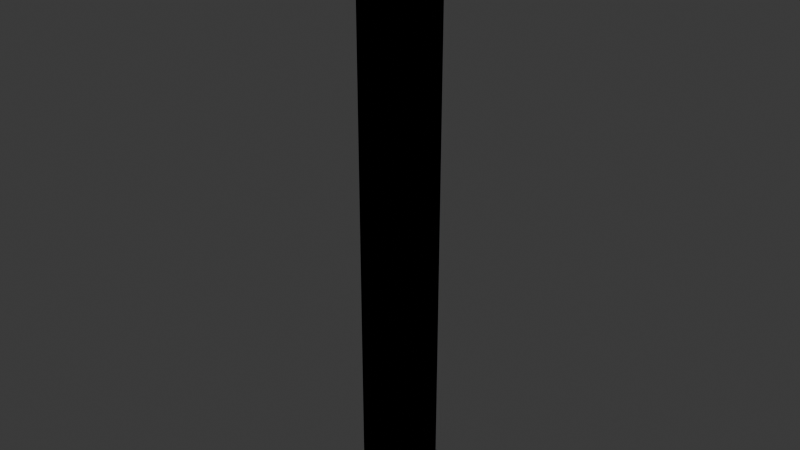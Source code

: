 # Source: edge.blend  (saved by Blender 4.0.36; exported with 4.5.12 LTS)
import bpy
from mathutils import Matrix  # noqa: F401  (used for matrix-valued properties, if any)

bpy.ops.wm.read_factory_settings(use_empty=True)
scene = bpy.context.scene
scene.name = 'Scene'

# ---- collections
col_collection = bpy.data.collections.new('Collection'); scene.collection.children.link(col_collection)

# ---- world
world_world = bpy.data.worlds.new('World'); scene.world = world_world
world_world.use_nodes = True; world_world.node_tree.nodes.clear()
_N = world_world.node_tree.nodes; _L = world_world.node_tree.links
n0 = _N.new('ShaderNodeOutputWorld'); n0.name = 'World Output'; n0.location = (300, 300)
n1 = _N.new('ShaderNodeBackground'); n1.name = 'Background'; n1.location = (10, 300)
n1.inputs[0].default_value = (0.05088, 0.05088, 0.05088, 1.0)
_L.new(n1.outputs[0], n0.inputs[0])
n0.is_active_output = True
world_world.color = (0.05088, 0.05088, 0.05088)
world_world.use_sun_shadow = False
world_world.sun_shadow_jitter_overblur = 0.0

# ---- meshes
me_cube_001 = bpy.data.meshes.new('Cube.001')
me_cube_001.from_pydata([(-0.25, -0.25, -3.0), (-0.25, -0.25, 3.0), (-0.25, 0.25, -3.0), (-0.25, 0.25, 3.0), (0.25, -0.25, -3.0), (0.25, -0.25, 3.0), (0.25, 0.25, -3.0), (0.25, 0.25, 3.0)], [], [(0, 1, 3, 2), (2, 3, 7, 6), (6, 7, 5, 4), (4, 5, 1, 0), (2, 6, 4, 0), (7, 3, 1, 5)])
_uv = me_cube_001.uv_layers.new(name='UVMap')
_uv.uv.foreach_set('vector', [0.375, 0.0, 0.625, 0.0, 0.625, 0.25, 0.375, 0.25, 0.375, 0.25, 0.625, 0.25, 0.625, 0.5, 0.375, 0.5, 0.375, 0.5, 0.625, 0.5, 0.625, 0.75, 0.375, 0.75, 0.375, 0.75, 0.625, 0.75, 0.625, 1.0, 0.375, 1.0, 0.125, 0.5, 0.375, 0.5, 0.375, 0.75, 0.125, 0.75, 0.625, 0.5, 0.875, 0.5, 0.875, 0.75, 0.625, 0.75])
me_cube_001.update()
me_cube_002 = bpy.data.meshes.new('Cube.002')
me_cube_002.from_pydata([(-0.25, -0.25, -3.0), (-0.25, -0.25, 3.0), (-0.25, 0.25, -3.0), (-0.25, 0.25, 3.0), (0.25, -0.25, -3.0), (0.25, -0.25, 3.0), (0.25, 0.25, -3.0), (0.25, 0.25, 3.0)], [], [(0, 1, 3, 2), (2, 3, 7, 6), (6, 7, 5, 4), (4, 5, 1, 0), (2, 6, 4, 0), (7, 3, 1, 5)])
_uv = me_cube_002.uv_layers.new(name='UVMap')
_uv.uv.foreach_set('vector', [0.375, 0.0, 0.625, 0.0, 0.625, 0.25, 0.375, 0.25, 0.375, 0.25, 0.625, 0.25, 0.625, 0.5, 0.375, 0.5, 0.375, 0.5, 0.625, 0.5, 0.625, 0.75, 0.375, 0.75, 0.375, 0.75, 0.625, 0.75, 0.625, 1.0, 0.375, 1.0, 0.125, 0.5, 0.375, 0.5, 0.375, 0.75, 0.125, 0.75, 0.625, 0.5, 0.875, 0.5, 0.875, 0.75, 0.625, 0.75])
me_cube_002.update()

# ---- objects
ob_edge = bpy.data.objects.new('edge', me_cube_001)
ob_edge_colonly = bpy.data.objects.new('edge-colonly', me_cube_002)

# ---- transforms, parenting, visibility, modifiers, constraints
ob_edge.location = (0.0, 0.0, 0.0)
ob_edge_colonly.location = (0.0, 0.0, 0.0)

# ---- collection membership
col_collection.objects.link(ob_edge)
col_collection.objects.link(ob_edge_colonly)

# ---- scene / render settings (as saved in the file)
scene.frame_start = 1; scene.frame_end = 250; scene.frame_set(1)
scene.render.engine = 'BLENDER_EEVEE_NEXT'
scene.cycles.sampling_pattern = 'TABULATED_SOBOL'
bpy.context.view_layer.update()

# ---- added for rendering (the .blend has no active camera and no usable light): camera, sun
cam_auto = bpy.data.cameras.new('AutoCamera')
cam_auto.lens = 50.0
cam_auto.sensor_width = 36.0
cam_auto.clip_end = 1000.0
ob_auto_camera = bpy.data.objects.new('AutoCamera', cam_auto)
scene.collection.objects.link(ob_auto_camera)
ob_auto_camera.location = (5.58977, -6.70772, 4.47181)
ob_auto_camera.rotation_euler = (1.09748, -7.21219e-08, 0.694738)
scene.camera = ob_auto_camera
light_auto_sun = bpy.data.lights.new('AutoSun', 'SUN')
light_auto_sun.energy = 3.0
light_auto_sun.angle = 0.0523599
ob_auto_sun = bpy.data.objects.new('AutoSun', light_auto_sun)
scene.collection.objects.link(ob_auto_sun)
ob_auto_sun.rotation_euler = (0.872665, 0.174533, 0.523599)
bpy.context.view_layer.update()
